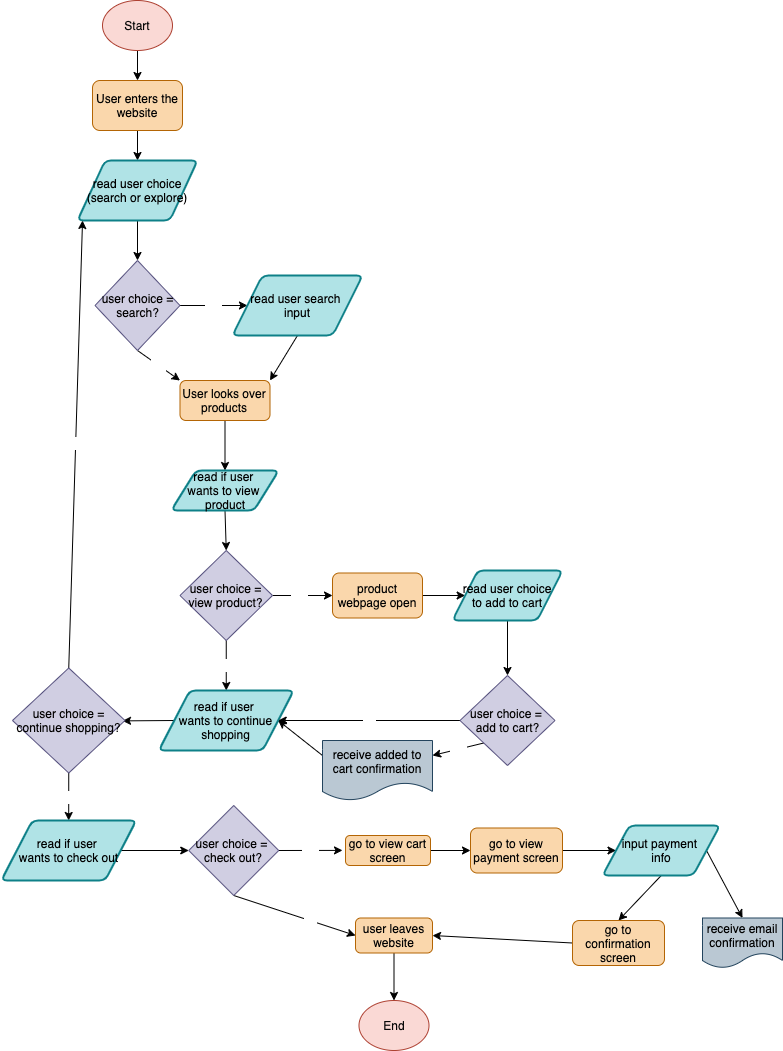

The diagram above was exported from draw.io. Its source (the exported page's mxGraphModel, read from the mxfile embedded in the PNG):
<mxGraphModel dx="851" dy="765" grid="1" gridSize="10" guides="1" tooltips="1" connect="1" arrows="1" fold="1" page="1" pageScale="1" pageWidth="850" pageHeight="1100" math="0" shadow="0">
  <root>
    <mxCell id="0" />
    <mxCell id="1" parent="0" />
    <mxCell id="4" style="edgeStyle=none;html=1;exitX=0.5;exitY=1;exitDx=0;exitDy=0;fontColor=#030303;" parent="1" source="2" target="3" edge="1">
      <mxGeometry relative="1" as="geometry" />
    </mxCell>
    <mxCell id="2" value="&lt;font color=&quot;#080808&quot;&gt;Start&lt;/font&gt;" style="ellipse;whiteSpace=wrap;html=1;fillColor=#fad9d5;strokeColor=#ae4132;" parent="1" vertex="1">
      <mxGeometry x="140" y="40" width="70" height="50" as="geometry" />
    </mxCell>
    <mxCell id="7" style="edgeStyle=none;html=1;exitX=0.5;exitY=1;exitDx=0;exitDy=0;entryX=0.5;entryY=0;entryDx=0;entryDy=0;fontColor=#000000;" parent="1" source="3" target="6" edge="1">
      <mxGeometry relative="1" as="geometry" />
    </mxCell>
    <mxCell id="3" value="&lt;font color=&quot;#030303&quot;&gt;User enters the website&lt;/font&gt;" style="rounded=1;whiteSpace=wrap;html=1;fillColor=#fad7ac;strokeColor=#b46504;" parent="1" vertex="1">
      <mxGeometry x="130" y="120" width="90" height="50" as="geometry" />
    </mxCell>
    <mxCell id="9" style="edgeStyle=none;html=1;exitX=0.5;exitY=1;exitDx=0;exitDy=0;entryX=0.5;entryY=0;entryDx=0;entryDy=0;fontColor=#030202;" parent="1" source="6" target="8" edge="1">
      <mxGeometry relative="1" as="geometry" />
    </mxCell>
    <mxCell id="6" value="&lt;font color=&quot;#000000&quot;&gt;read user choice (search or explore)&lt;/font&gt;" style="shape=parallelogram;html=1;strokeWidth=2;perimeter=parallelogramPerimeter;whiteSpace=wrap;rounded=1;arcSize=12;size=0.23;fillColor=#b0e3e6;strokeColor=#0e8088;" parent="1" vertex="1">
      <mxGeometry x="115" y="200" width="120" height="60" as="geometry" />
    </mxCell>
    <mxCell id="11" value="&lt;font color=&quot;#ffffff&quot;&gt;Yes&lt;/font&gt;" style="edgeStyle=none;html=1;exitX=1;exitY=0.5;exitDx=0;exitDy=0;entryX=0;entryY=0.5;entryDx=0;entryDy=0;fontColor=#030202;" parent="1" source="8" target="10" edge="1">
      <mxGeometry relative="1" as="geometry" />
    </mxCell>
    <mxCell id="13" value="No" style="edgeStyle=none;html=1;exitX=0.5;exitY=1;exitDx=0;exitDy=0;entryX=0;entryY=0;entryDx=0;entryDy=0;fontColor=#FFFFFF;" edge="1" parent="1" source="8" target="12">
      <mxGeometry relative="1" as="geometry" />
    </mxCell>
    <mxCell id="8" value="&lt;font color=&quot;#030202&quot;&gt;user choice = search?&lt;/font&gt;" style="rhombus;whiteSpace=wrap;html=1;fillColor=#d0cee2;strokeColor=#56517e;" parent="1" vertex="1">
      <mxGeometry x="132.5" y="300" width="85" height="90" as="geometry" />
    </mxCell>
    <mxCell id="14" style="edgeStyle=none;html=1;exitX=0.5;exitY=1;exitDx=0;exitDy=0;entryX=1;entryY=0;entryDx=0;entryDy=0;fontColor=#FFFFFF;" edge="1" parent="1" source="10" target="12">
      <mxGeometry relative="1" as="geometry" />
    </mxCell>
    <mxCell id="10" value="&lt;font color=&quot;#000000&quot;&gt;read user search &lt;br&gt;input&lt;/font&gt;" style="shape=parallelogram;html=1;strokeWidth=2;perimeter=parallelogramPerimeter;whiteSpace=wrap;rounded=1;arcSize=12;size=0.23;fillColor=#b0e3e6;strokeColor=#0e8088;" parent="1" vertex="1">
      <mxGeometry x="270" y="315" width="130" height="60" as="geometry" />
    </mxCell>
    <mxCell id="15" style="edgeStyle=none;html=1;exitX=0.5;exitY=1;exitDx=0;exitDy=0;fontColor=#FFFFFF;entryX=0.5;entryY=0;entryDx=0;entryDy=0;" edge="1" parent="1" source="12" target="16">
      <mxGeometry relative="1" as="geometry">
        <mxPoint x="263" y="500" as="targetPoint" />
      </mxGeometry>
    </mxCell>
    <mxCell id="12" value="&lt;font color=&quot;#030303&quot;&gt;User looks over products&lt;/font&gt;" style="rounded=1;whiteSpace=wrap;html=1;fillColor=#fad7ac;strokeColor=#b46504;" vertex="1" parent="1">
      <mxGeometry x="217.5" y="420" width="90" height="40" as="geometry" />
    </mxCell>
    <mxCell id="20" style="edgeStyle=none;html=1;exitX=0.5;exitY=1;exitDx=0;exitDy=0;entryX=0.5;entryY=0;entryDx=0;entryDy=0;fontColor=#FFFFFF;" edge="1" parent="1" source="16" target="19">
      <mxGeometry relative="1" as="geometry" />
    </mxCell>
    <mxCell id="16" value="&lt;font color=&quot;#000000&quot;&gt;read if user &lt;br&gt;wants to view &lt;br&gt;product&lt;/font&gt;" style="shape=parallelogram;html=1;strokeWidth=2;perimeter=parallelogramPerimeter;whiteSpace=wrap;rounded=1;arcSize=12;size=0.23;fillColor=#b0e3e6;strokeColor=#0e8088;" vertex="1" parent="1">
      <mxGeometry x="208.75" y="510" width="107.5" height="40" as="geometry" />
    </mxCell>
    <mxCell id="23" style="edgeStyle=none;html=1;exitX=1;exitY=0.5;exitDx=0;exitDy=0;entryX=0;entryY=0.5;entryDx=0;entryDy=0;fontColor=#FFFFFF;" edge="1" parent="1" source="19" target="22">
      <mxGeometry relative="1" as="geometry" />
    </mxCell>
    <mxCell id="25" value="yes" style="edgeLabel;html=1;align=center;verticalAlign=middle;resizable=0;points=[];fontColor=#FFFFFF;" vertex="1" connectable="0" parent="23">
      <mxGeometry x="-0.1077" relative="1" as="geometry">
        <mxPoint as="offset" />
      </mxGeometry>
    </mxCell>
    <mxCell id="29" value="no&lt;br&gt;" style="edgeStyle=none;html=1;exitX=0.5;exitY=1;exitDx=0;exitDy=0;entryX=0.5;entryY=0;entryDx=0;entryDy=0;fontColor=#FFFFFF;" edge="1" parent="1" source="19" target="28">
      <mxGeometry relative="1" as="geometry" />
    </mxCell>
    <mxCell id="19" value="&lt;font color=&quot;#030202&quot;&gt;user choice = view product?&lt;/font&gt;" style="rhombus;whiteSpace=wrap;html=1;fillColor=#d0cee2;strokeColor=#56517e;" vertex="1" parent="1">
      <mxGeometry x="217.5" y="590" width="92.5" height="90" as="geometry" />
    </mxCell>
    <mxCell id="27" style="edgeStyle=none;html=1;exitX=1;exitY=0.5;exitDx=0;exitDy=0;entryX=0;entryY=0.5;entryDx=0;entryDy=0;fontColor=#FFFFFF;" edge="1" parent="1" source="22" target="26">
      <mxGeometry relative="1" as="geometry" />
    </mxCell>
    <mxCell id="22" value="&lt;font color=&quot;#030303&quot;&gt;product webpage open&lt;/font&gt;" style="rounded=1;whiteSpace=wrap;html=1;fillColor=#fad7ac;strokeColor=#b46504;" vertex="1" parent="1">
      <mxGeometry x="370" y="612.5" width="90" height="45" as="geometry" />
    </mxCell>
    <mxCell id="32" style="edgeStyle=none;html=1;exitX=0.5;exitY=1;exitDx=0;exitDy=0;entryX=0.5;entryY=0;entryDx=0;entryDy=0;fontColor=#FFFFFF;" edge="1" parent="1" source="26" target="31">
      <mxGeometry relative="1" as="geometry" />
    </mxCell>
    <mxCell id="26" value="&lt;font color=&quot;#000000&quot;&gt;read user choice&lt;br&gt;to add to cart&lt;/font&gt;" style="shape=parallelogram;html=1;strokeWidth=2;perimeter=parallelogramPerimeter;whiteSpace=wrap;rounded=1;arcSize=12;size=0.23;fillColor=#b0e3e6;strokeColor=#0e8088;" vertex="1" parent="1">
      <mxGeometry x="490" y="610" width="110" height="50" as="geometry" />
    </mxCell>
    <mxCell id="40" style="edgeStyle=none;html=1;exitX=0;exitY=0.5;exitDx=0;exitDy=0;fontColor=#FFFFFF;" edge="1" parent="1" source="28">
      <mxGeometry relative="1" as="geometry">
        <mxPoint x="160" y="760.3809523809523" as="targetPoint" />
      </mxGeometry>
    </mxCell>
    <mxCell id="28" value="&lt;font color=&quot;#000000&quot;&gt;read if user &lt;br&gt;wants to continue&lt;br&gt;shopping&lt;br&gt;&lt;/font&gt;" style="shape=parallelogram;html=1;strokeWidth=2;perimeter=parallelogramPerimeter;whiteSpace=wrap;rounded=1;arcSize=12;size=0.23;fillColor=#b0e3e6;strokeColor=#0e8088;" vertex="1" parent="1">
      <mxGeometry x="196.25" y="730" width="135" height="60" as="geometry" />
    </mxCell>
    <mxCell id="34" value="yes" style="edgeStyle=none;html=1;exitX=0;exitY=1;exitDx=0;exitDy=0;entryX=1;entryY=0.25;entryDx=0;entryDy=0;fontColor=#FFFFFF;" edge="1" parent="1" source="31" target="65">
      <mxGeometry relative="1" as="geometry">
        <mxPoint x="470" y="800" as="targetPoint" />
      </mxGeometry>
    </mxCell>
    <mxCell id="37" value="no" style="edgeStyle=none;html=1;exitX=0;exitY=0.5;exitDx=0;exitDy=0;entryX=1;entryY=0.5;entryDx=0;entryDy=0;fontColor=#FFFFFF;" edge="1" parent="1" source="31" target="28">
      <mxGeometry relative="1" as="geometry" />
    </mxCell>
    <mxCell id="31" value="&lt;font color=&quot;#030202&quot;&gt;user choice =&amp;nbsp;&lt;br&gt;add to cart?&lt;br&gt;&lt;/font&gt;" style="rhombus;whiteSpace=wrap;html=1;fillColor=#d0cee2;strokeColor=#56517e;" vertex="1" parent="1">
      <mxGeometry x="497.5" y="715" width="95" height="90" as="geometry" />
    </mxCell>
    <mxCell id="36" style="edgeStyle=none;html=1;exitX=0;exitY=0.25;exitDx=0;exitDy=0;entryX=1;entryY=0.5;entryDx=0;entryDy=0;fontColor=#FFFFFF;" edge="1" parent="1" source="65" target="28">
      <mxGeometry relative="1" as="geometry">
        <mxPoint x="365" y="800" as="sourcePoint" />
      </mxGeometry>
    </mxCell>
    <mxCell id="42" value="yes" style="edgeStyle=none;html=1;exitX=0.5;exitY=0;exitDx=0;exitDy=0;entryX=0.042;entryY=1;entryDx=0;entryDy=0;fontColor=#FFFFFF;entryPerimeter=0;" edge="1" parent="1" source="41" target="6">
      <mxGeometry relative="1" as="geometry" />
    </mxCell>
    <mxCell id="43" style="edgeStyle=none;html=1;exitX=0.5;exitY=1;exitDx=0;exitDy=0;fontColor=#FFFFFF;" edge="1" parent="1" source="41">
      <mxGeometry relative="1" as="geometry">
        <mxPoint x="106.19047619047615" y="860" as="targetPoint" />
      </mxGeometry>
    </mxCell>
    <mxCell id="45" value="no" style="edgeLabel;html=1;align=center;verticalAlign=middle;resizable=0;points=[];fontColor=#FFFFFF;" vertex="1" connectable="0" parent="43">
      <mxGeometry x="0.0134" y="2" relative="1" as="geometry">
        <mxPoint as="offset" />
      </mxGeometry>
    </mxCell>
    <mxCell id="41" value="&lt;font color=&quot;#030202&quot;&gt;user choice = continue shopping?&lt;/font&gt;" style="rhombus;whiteSpace=wrap;html=1;fillColor=#d0cee2;strokeColor=#56517e;" vertex="1" parent="1">
      <mxGeometry x="50" y="707.5" width="112.5" height="105" as="geometry" />
    </mxCell>
    <mxCell id="47" style="edgeStyle=none;html=1;exitX=1;exitY=0.5;exitDx=0;exitDy=0;entryX=0;entryY=0.5;entryDx=0;entryDy=0;fontColor=#FFFFFF;" edge="1" parent="1" source="44" target="46">
      <mxGeometry relative="1" as="geometry" />
    </mxCell>
    <mxCell id="44" value="&lt;font color=&quot;#000000&quot;&gt;read if user &lt;br&gt;wants to check out&lt;br&gt;&lt;/font&gt;" style="shape=parallelogram;html=1;strokeWidth=2;perimeter=parallelogramPerimeter;whiteSpace=wrap;rounded=1;arcSize=12;size=0.23;fillColor=#b0e3e6;strokeColor=#0e8088;" vertex="1" parent="1">
      <mxGeometry x="38.75" y="860" width="135" height="60" as="geometry" />
    </mxCell>
    <mxCell id="48" value="yes" style="edgeStyle=none;html=1;exitX=1;exitY=0.5;exitDx=0;exitDy=0;fontColor=#FFFFFF;" edge="1" parent="1" source="46">
      <mxGeometry relative="1" as="geometry">
        <mxPoint x="380" y="889.9047619047619" as="targetPoint" />
      </mxGeometry>
    </mxCell>
    <mxCell id="60" style="edgeStyle=none;html=1;exitX=0.5;exitY=1;exitDx=0;exitDy=0;entryX=0;entryY=0.5;entryDx=0;entryDy=0;fontColor=#000000;" edge="1" parent="1" source="46" target="59">
      <mxGeometry relative="1" as="geometry" />
    </mxCell>
    <mxCell id="62" value="&lt;font color=&quot;#ffffff&quot;&gt;no&lt;/font&gt;" style="edgeLabel;html=1;align=center;verticalAlign=middle;resizable=0;points=[];fontColor=#000000;" vertex="1" connectable="0" parent="60">
      <mxGeometry x="0.2489" relative="1" as="geometry">
        <mxPoint as="offset" />
      </mxGeometry>
    </mxCell>
    <mxCell id="46" value="&lt;font color=&quot;#030202&quot;&gt;user choice = &lt;br&gt;check out?&lt;/font&gt;" style="rhombus;whiteSpace=wrap;html=1;fillColor=#d0cee2;strokeColor=#56517e;" vertex="1" parent="1">
      <mxGeometry x="226.25" y="845" width="90" height="90" as="geometry" />
    </mxCell>
    <mxCell id="51" style="edgeStyle=none;html=1;exitX=1;exitY=0.5;exitDx=0;exitDy=0;entryX=0;entryY=0.5;entryDx=0;entryDy=0;fontColor=#FFFFFF;" edge="1" parent="1" source="49" target="50">
      <mxGeometry relative="1" as="geometry" />
    </mxCell>
    <mxCell id="49" value="&lt;font color=&quot;#030303&quot;&gt;go to view cart screen&lt;/font&gt;" style="rounded=1;whiteSpace=wrap;html=1;fillColor=#fad7ac;strokeColor=#b46504;" vertex="1" parent="1">
      <mxGeometry x="383" y="875" width="85" height="30" as="geometry" />
    </mxCell>
    <mxCell id="54" style="edgeStyle=none;html=1;exitX=1;exitY=0.5;exitDx=0;exitDy=0;fontColor=#FFFFFF;" edge="1" parent="1" source="50" target="53">
      <mxGeometry relative="1" as="geometry" />
    </mxCell>
    <mxCell id="50" value="&lt;font color=&quot;#030303&quot;&gt;go to view payment screen&lt;/font&gt;" style="rounded=1;whiteSpace=wrap;html=1;fillColor=#fad7ac;strokeColor=#b46504;" vertex="1" parent="1">
      <mxGeometry x="508" y="867.5" width="92" height="45" as="geometry" />
    </mxCell>
    <mxCell id="56" style="edgeStyle=none;html=1;exitX=0.5;exitY=1;exitDx=0;exitDy=0;entryX=0.5;entryY=0;entryDx=0;entryDy=0;fontColor=#FFFFFF;" edge="1" parent="1" source="53" target="55">
      <mxGeometry relative="1" as="geometry" />
    </mxCell>
    <mxCell id="58" style="edgeStyle=none;html=1;exitX=1;exitY=0.5;exitDx=0;exitDy=0;entryX=0.5;entryY=0;entryDx=0;entryDy=0;fontColor=#000000;" edge="1" parent="1" source="53" target="57">
      <mxGeometry relative="1" as="geometry" />
    </mxCell>
    <mxCell id="53" value="&lt;font color=&quot;#000000&quot;&gt;input payment &lt;br&gt;info&lt;/font&gt;" style="shape=parallelogram;html=1;strokeWidth=2;perimeter=parallelogramPerimeter;whiteSpace=wrap;rounded=1;arcSize=12;size=0.23;fillColor=#b0e3e6;strokeColor=#0e8088;" vertex="1" parent="1">
      <mxGeometry x="640" y="865" width="117.5" height="50" as="geometry" />
    </mxCell>
    <mxCell id="61" style="edgeStyle=none;html=1;exitX=0;exitY=0.5;exitDx=0;exitDy=0;entryX=1;entryY=0.5;entryDx=0;entryDy=0;fontColor=#000000;" edge="1" parent="1" source="55" target="59">
      <mxGeometry relative="1" as="geometry" />
    </mxCell>
    <mxCell id="55" value="&lt;font color=&quot;#030303&quot;&gt;go to confirmation screen&lt;/font&gt;" style="rounded=1;whiteSpace=wrap;html=1;fillColor=#fad7ac;strokeColor=#b46504;" vertex="1" parent="1">
      <mxGeometry x="610" y="960" width="92" height="45" as="geometry" />
    </mxCell>
    <mxCell id="57" value="&lt;font color=&quot;#000000&quot;&gt;receive email confirmation&lt;/font&gt;" style="shape=document;whiteSpace=wrap;html=1;boundedLbl=1;fillColor=#bac8d3;strokeColor=#23445d;" vertex="1" parent="1">
      <mxGeometry x="740" y="957.5" width="80" height="50" as="geometry" />
    </mxCell>
    <mxCell id="64" style="edgeStyle=none;html=1;exitX=0.5;exitY=1;exitDx=0;exitDy=0;fontColor=#FFFFFF;" edge="1" parent="1" source="59" target="63">
      <mxGeometry relative="1" as="geometry" />
    </mxCell>
    <mxCell id="59" value="&lt;font color=&quot;#030303&quot;&gt;user leaves website&lt;/font&gt;" style="rounded=1;whiteSpace=wrap;html=1;fillColor=#fad7ac;strokeColor=#b46504;" vertex="1" parent="1">
      <mxGeometry x="393" y="957.5" width="77" height="35" as="geometry" />
    </mxCell>
    <mxCell id="63" value="&lt;font color=&quot;#080808&quot;&gt;End&lt;/font&gt;" style="ellipse;whiteSpace=wrap;html=1;fillColor=#fad9d5;strokeColor=#ae4132;" vertex="1" parent="1">
      <mxGeometry x="396.5" y="1040" width="70" height="50" as="geometry" />
    </mxCell>
    <mxCell id="65" value="&lt;font color=&quot;#000000&quot;&gt;receive added to cart confirmation&lt;/font&gt;" style="shape=document;whiteSpace=wrap;html=1;boundedLbl=1;fillColor=#bac8d3;strokeColor=#23445d;" vertex="1" parent="1">
      <mxGeometry x="360" y="780" width="110" height="60" as="geometry" />
    </mxCell>
  </root>
</mxGraphModel>